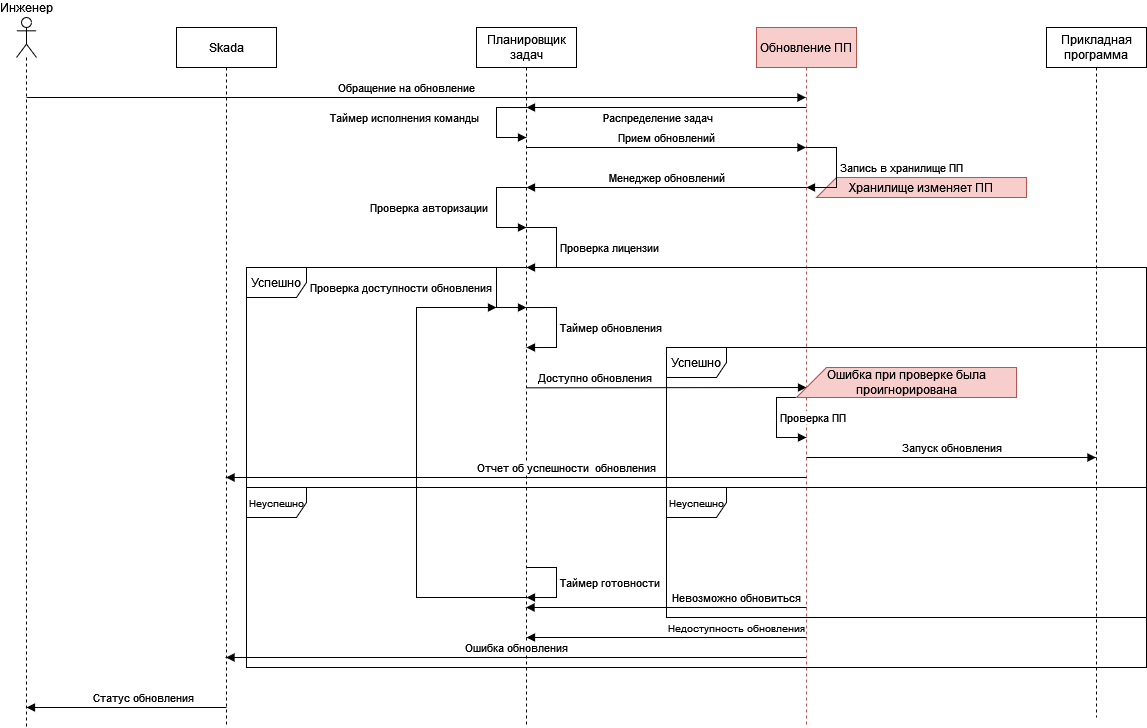

The diagram above was exported from draw.io. Its source (the exported page's mxGraphModel, read from the mxfile embedded in the PNG):
<mxGraphModel dx="2261" dy="726" grid="1" gridSize="10" guides="0" tooltips="1" connect="0" arrows="0" fold="1" page="1" pageScale="1" pageWidth="827" pageHeight="1169" math="0" shadow="0">
  <root>
    <mxCell id="0" />
    <mxCell id="1" parent="0" />
    <mxCell id="5uExtcwuTKRLubbVqeAy-1" value="Хранилище изменяет ПП" style="shape=card;whiteSpace=wrap;html=1;fillColor=#f8cecc;strokeColor=#b85450;" vertex="1" parent="1">
      <mxGeometry x="790" y="180" width="210" height="20" as="geometry" />
    </mxCell>
    <mxCell id="i4kc8_Scuvwa3Elo_uKP-6" value="Инженер" style="shape=umlLifeline;perimeter=lifelinePerimeter;whiteSpace=wrap;html=1;container=1;dropTarget=0;collapsible=0;recursiveResize=0;outlineConnect=0;portConstraint=eastwest;newEdgeStyle={&quot;edgeStyle&quot;:&quot;elbowEdgeStyle&quot;,&quot;elbow&quot;:&quot;vertical&quot;,&quot;curved&quot;:0,&quot;rounded&quot;:0};participant=umlActor;size=40;labelPosition=center;verticalLabelPosition=top;align=center;verticalAlign=bottom;rounded=0;" parent="1" vertex="1">
      <mxGeometry x="-10" y="20" width="20" height="710" as="geometry" />
    </mxCell>
    <mxCell id="i4kc8_Scuvwa3Elo_uKP-7" value="Skada" style="shape=umlLifeline;perimeter=lifelinePerimeter;whiteSpace=wrap;html=1;container=1;dropTarget=0;collapsible=0;recursiveResize=0;outlineConnect=0;portConstraint=eastwest;newEdgeStyle={&quot;edgeStyle&quot;:&quot;elbowEdgeStyle&quot;,&quot;elbow&quot;:&quot;vertical&quot;,&quot;curved&quot;:0,&quot;rounded&quot;:0};" parent="1" vertex="1">
      <mxGeometry x="150" y="30" width="100" height="700" as="geometry" />
    </mxCell>
    <mxCell id="i4kc8_Scuvwa3Elo_uKP-8" value="Планировщик задач" style="shape=umlLifeline;perimeter=lifelinePerimeter;whiteSpace=wrap;html=1;container=1;dropTarget=0;collapsible=0;recursiveResize=0;outlineConnect=0;portConstraint=eastwest;newEdgeStyle={&quot;edgeStyle&quot;:&quot;elbowEdgeStyle&quot;,&quot;elbow&quot;:&quot;vertical&quot;,&quot;curved&quot;:0,&quot;rounded&quot;:0};" parent="1" vertex="1">
      <mxGeometry x="450" y="30" width="100" height="700" as="geometry" />
    </mxCell>
    <mxCell id="i4kc8_Scuvwa3Elo_uKP-9" value="Обновление ПП" style="shape=umlLifeline;perimeter=lifelinePerimeter;whiteSpace=wrap;html=1;container=1;dropTarget=0;collapsible=0;recursiveResize=0;outlineConnect=0;portConstraint=eastwest;newEdgeStyle={&quot;edgeStyle&quot;:&quot;elbowEdgeStyle&quot;,&quot;elbow&quot;:&quot;vertical&quot;,&quot;curved&quot;:0,&quot;rounded&quot;:0};fillColor=#f8cecc;strokeColor=#b85450;" parent="1" vertex="1">
      <mxGeometry x="730" y="30" width="100" height="700" as="geometry" />
    </mxCell>
    <mxCell id="i4kc8_Scuvwa3Elo_uKP-10" value="Прикладная программа" style="shape=umlLifeline;perimeter=lifelinePerimeter;whiteSpace=wrap;html=1;container=1;dropTarget=0;collapsible=0;recursiveResize=0;outlineConnect=0;portConstraint=eastwest;newEdgeStyle={&quot;edgeStyle&quot;:&quot;elbowEdgeStyle&quot;,&quot;elbow&quot;:&quot;vertical&quot;,&quot;curved&quot;:0,&quot;rounded&quot;:0};" parent="1" vertex="1">
      <mxGeometry x="1020" y="30" width="100" height="690" as="geometry" />
    </mxCell>
    <mxCell id="i4kc8_Scuvwa3Elo_uKP-11" value="Прием обновлений" style="html=1;verticalAlign=bottom;endArrow=block;edgeStyle=elbowEdgeStyle;elbow=vertical;curved=0;rounded=0;" parent="1" target="i4kc8_Scuvwa3Elo_uKP-9" edge="1">
      <mxGeometry x="0.0018" width="80" relative="1" as="geometry">
        <mxPoint x="500" y="150" as="sourcePoint" />
        <mxPoint x="300" y="150" as="targetPoint" />
        <Array as="points">
          <mxPoint x="500" y="150" />
        </Array>
        <mxPoint as="offset" />
      </mxGeometry>
    </mxCell>
    <mxCell id="i4kc8_Scuvwa3Elo_uKP-13" value="Менеджер обновлений" style="html=1;verticalAlign=bottom;endArrow=block;edgeStyle=elbowEdgeStyle;elbow=vertical;curved=0;rounded=0;" parent="1" edge="1">
      <mxGeometry width="80" relative="1" as="geometry">
        <mxPoint x="780" y="190" as="sourcePoint" />
        <mxPoint x="500" y="190" as="targetPoint" />
        <mxPoint as="offset" />
      </mxGeometry>
    </mxCell>
    <mxCell id="i4kc8_Scuvwa3Elo_uKP-16" value="Запись в хранилище ПП" style="html=1;align=left;spacingLeft=2;endArrow=block;rounded=0;edgeStyle=orthogonalEdgeStyle;curved=0;rounded=0;" parent="1" edge="1">
      <mxGeometry relative="1" as="geometry">
        <mxPoint x="780" y="150" as="sourcePoint" />
        <Array as="points">
          <mxPoint x="810" y="150" />
          <mxPoint x="810" y="190" />
        </Array>
        <mxPoint x="780" y="190" as="targetPoint" />
      </mxGeometry>
    </mxCell>
    <mxCell id="i4kc8_Scuvwa3Elo_uKP-17" value="Проверка авторизации" style="html=1;align=left;spacingLeft=2;endArrow=block;rounded=0;edgeStyle=orthogonalEdgeStyle;curved=0;rounded=0;" parent="1" edge="1">
      <mxGeometry x="0.0007" y="-130" relative="1" as="geometry">
        <mxPoint x="500" y="190" as="sourcePoint" />
        <Array as="points">
          <mxPoint x="470" y="190" />
          <mxPoint x="470" y="230" />
        </Array>
        <mxPoint x="500" y="230" as="targetPoint" />
        <mxPoint as="offset" />
      </mxGeometry>
    </mxCell>
    <mxCell id="i4kc8_Scuvwa3Elo_uKP-18" value="Проверка лицензии" style="html=1;align=left;spacingLeft=2;endArrow=block;rounded=0;edgeStyle=orthogonalEdgeStyle;curved=0;rounded=0;" parent="1" edge="1">
      <mxGeometry relative="1" as="geometry">
        <mxPoint x="500" y="230" as="sourcePoint" />
        <Array as="points">
          <mxPoint x="530" y="230" />
          <mxPoint x="530" y="270" />
        </Array>
        <mxPoint x="500" y="270" as="targetPoint" />
      </mxGeometry>
    </mxCell>
    <mxCell id="i4kc8_Scuvwa3Elo_uKP-19" value="Проверка доступности обновления" style="html=1;align=left;spacingLeft=2;endArrow=block;rounded=0;edgeStyle=orthogonalEdgeStyle;curved=0;rounded=0;" parent="1" edge="1">
      <mxGeometry x="0.0007" y="-190" relative="1" as="geometry">
        <mxPoint x="500" y="270.03" as="sourcePoint" />
        <Array as="points">
          <mxPoint x="470" y="270.03" />
          <mxPoint x="470" y="310.03" />
        </Array>
        <mxPoint x="500" y="310.03" as="targetPoint" />
        <mxPoint as="offset" />
      </mxGeometry>
    </mxCell>
    <mxCell id="i4kc8_Scuvwa3Elo_uKP-20" value="Таймер обновления" style="html=1;align=left;spacingLeft=2;endArrow=block;rounded=0;edgeStyle=orthogonalEdgeStyle;curved=0;rounded=0;" parent="1" edge="1">
      <mxGeometry relative="1" as="geometry">
        <mxPoint x="500" y="310.03" as="sourcePoint" />
        <Array as="points">
          <mxPoint x="530" y="310.03" />
          <mxPoint x="530" y="350.03" />
        </Array>
        <mxPoint x="500" y="350.03" as="targetPoint" />
      </mxGeometry>
    </mxCell>
    <mxCell id="i4kc8_Scuvwa3Elo_uKP-21" value="Успешно" style="shape=umlFrame;whiteSpace=wrap;html=1;pointerEvents=0;" parent="1" vertex="1">
      <mxGeometry x="220" y="270" width="900" height="220" as="geometry" />
    </mxCell>
    <mxCell id="i4kc8_Scuvwa3Elo_uKP-22" value="&lt;font style=&quot;font-size: 10px;&quot;&gt;Неуспешно&lt;/font&gt;" style="shape=umlFrame;whiteSpace=wrap;html=1;pointerEvents=0;" parent="1" vertex="1">
      <mxGeometry x="220" y="490" width="900" height="180" as="geometry" />
    </mxCell>
    <mxCell id="i4kc8_Scuvwa3Elo_uKP-23" value="Успешно" style="shape=umlFrame;whiteSpace=wrap;html=1;pointerEvents=0;" parent="1" vertex="1">
      <mxGeometry x="640" y="350" width="480" height="140" as="geometry" />
    </mxCell>
    <mxCell id="i4kc8_Scuvwa3Elo_uKP-24" value="Проверка ПП" style="html=1;align=left;spacingLeft=2;endArrow=block;rounded=0;edgeStyle=orthogonalEdgeStyle;curved=0;rounded=0;" parent="1" edge="1">
      <mxGeometry relative="1" as="geometry">
        <mxPoint x="780" y="400" as="sourcePoint" />
        <Array as="points">
          <mxPoint x="750" y="400" />
          <mxPoint x="750" y="440" />
        </Array>
        <mxPoint x="780" y="440" as="targetPoint" />
      </mxGeometry>
    </mxCell>
    <mxCell id="i4kc8_Scuvwa3Elo_uKP-25" value="Запуск обновления" style="html=1;verticalAlign=bottom;endArrow=block;edgeStyle=elbowEdgeStyle;elbow=vertical;curved=0;rounded=0;" parent="1" target="i4kc8_Scuvwa3Elo_uKP-10" edge="1">
      <mxGeometry width="80" relative="1" as="geometry">
        <mxPoint x="780" y="460" as="sourcePoint" />
        <mxPoint x="1060" y="330.00000000000006" as="targetPoint" />
        <mxPoint as="offset" />
        <Array as="points">
          <mxPoint x="870" y="460" />
          <mxPoint x="840" y="440" />
        </Array>
      </mxGeometry>
    </mxCell>
    <mxCell id="i4kc8_Scuvwa3Elo_uKP-26" value="Отчет об успешности&amp;nbsp; обновления" style="html=1;verticalAlign=bottom;endArrow=block;edgeStyle=elbowEdgeStyle;elbow=vertical;curved=0;rounded=0;" parent="1" target="i4kc8_Scuvwa3Elo_uKP-7" edge="1">
      <mxGeometry x="-0.1731" width="80" relative="1" as="geometry">
        <mxPoint x="780" y="480" as="sourcePoint" />
        <mxPoint x="810" y="370" as="targetPoint" />
        <mxPoint as="offset" />
        <Array as="points">
          <mxPoint x="690" y="480" />
          <mxPoint x="780" y="470" />
          <mxPoint x="950" y="370" />
        </Array>
      </mxGeometry>
    </mxCell>
    <mxCell id="i4kc8_Scuvwa3Elo_uKP-27" value="Доступно обновления" style="html=1;verticalAlign=bottom;endArrow=block;edgeStyle=elbowEdgeStyle;elbow=vertical;curved=0;rounded=0;" parent="1" edge="1">
      <mxGeometry x="-0.5166" width="80" relative="1" as="geometry">
        <mxPoint x="500" y="390.33000000000004" as="sourcePoint" />
        <mxPoint x="780" y="390" as="targetPoint" />
        <mxPoint as="offset" />
      </mxGeometry>
    </mxCell>
    <mxCell id="i4kc8_Scuvwa3Elo_uKP-28" value="&lt;font style=&quot;font-size: 10px;&quot;&gt;Неуспешно&lt;/font&gt;" style="shape=umlFrame;whiteSpace=wrap;html=1;pointerEvents=0;" parent="1" vertex="1">
      <mxGeometry x="640" y="490" width="480" height="130" as="geometry" />
    </mxCell>
    <mxCell id="i4kc8_Scuvwa3Elo_uKP-29" value="Невозможно обновиться" style="html=1;verticalAlign=bottom;endArrow=block;edgeStyle=elbowEdgeStyle;elbow=vertical;curved=0;rounded=0;" parent="1" target="i4kc8_Scuvwa3Elo_uKP-8" edge="1">
      <mxGeometry x="-0.5009" width="80" relative="1" as="geometry">
        <mxPoint x="780" y="610" as="sourcePoint" />
        <mxPoint x="560" y="640" as="targetPoint" />
        <mxPoint as="offset" />
        <Array as="points">
          <mxPoint x="610" y="610" />
          <mxPoint x="740" y="620" />
          <mxPoint x="730" y="620" />
          <mxPoint x="560" y="600" />
          <mxPoint x="950" y="450" />
        </Array>
      </mxGeometry>
    </mxCell>
    <mxCell id="i4kc8_Scuvwa3Elo_uKP-30" value="Таймер готовности" style="html=1;align=left;spacingLeft=2;endArrow=block;rounded=0;edgeStyle=orthogonalEdgeStyle;curved=0;rounded=0;" parent="1" edge="1">
      <mxGeometry relative="1" as="geometry">
        <mxPoint x="500" y="570" as="sourcePoint" />
        <Array as="points">
          <mxPoint x="500" y="570" />
          <mxPoint x="530" y="570" />
          <mxPoint x="530" y="600" />
        </Array>
        <mxPoint x="500" y="600.03" as="targetPoint" />
      </mxGeometry>
    </mxCell>
    <mxCell id="i4kc8_Scuvwa3Elo_uKP-31" value="" style="html=1;align=left;spacingLeft=2;endArrow=block;rounded=0;edgeStyle=orthogonalEdgeStyle;curved=0;rounded=0;" parent="1" edge="1">
      <mxGeometry x="0.2083" y="120" relative="1" as="geometry">
        <mxPoint x="500" y="600.0000000000005" as="sourcePoint" />
        <Array as="points">
          <mxPoint x="390" y="600" />
          <mxPoint x="390" y="310" />
          <mxPoint x="470" y="310" />
        </Array>
        <mxPoint x="470" y="310" as="targetPoint" />
        <mxPoint as="offset" />
      </mxGeometry>
    </mxCell>
    <mxCell id="i4kc8_Scuvwa3Elo_uKP-32" value="&lt;font style=&quot;font-size: 10px;&quot;&gt;Недоступность обновления&lt;/font&gt;" style="html=1;verticalAlign=bottom;endArrow=block;edgeStyle=elbowEdgeStyle;elbow=vertical;curved=0;rounded=0;" parent="1" edge="1">
      <mxGeometry x="-0.5" width="80" relative="1" as="geometry">
        <mxPoint x="780" y="640" as="sourcePoint" />
        <mxPoint x="500" y="640" as="targetPoint" />
        <mxPoint as="offset" />
        <Array as="points">
          <mxPoint x="550" y="640" />
        </Array>
      </mxGeometry>
    </mxCell>
    <mxCell id="i4kc8_Scuvwa3Elo_uKP-33" value="Ошибка обновления" style="html=1;verticalAlign=bottom;endArrow=block;edgeStyle=elbowEdgeStyle;elbow=vertical;curved=0;rounded=0;" parent="1" source="i4kc8_Scuvwa3Elo_uKP-9" target="i4kc8_Scuvwa3Elo_uKP-7" edge="1">
      <mxGeometry width="80" relative="1" as="geometry">
        <mxPoint x="500" y="660" as="sourcePoint" />
        <mxPoint x="220" y="650" as="targetPoint" />
        <mxPoint as="offset" />
        <Array as="points">
          <mxPoint x="380" y="660" />
          <mxPoint x="270" y="650" />
        </Array>
      </mxGeometry>
    </mxCell>
    <mxCell id="GT5GKizB5VqyqDgrD3Aa-1" value="Обращение на обновление" style="html=1;verticalAlign=bottom;endArrow=block;edgeStyle=elbowEdgeStyle;elbow=vertical;curved=0;rounded=0;" parent="1" target="i4kc8_Scuvwa3Elo_uKP-9" edge="1">
      <mxGeometry width="80" relative="1" as="geometry">
        <mxPoint x="20" y="100" as="sourcePoint" />
        <mxPoint x="200" y="100" as="targetPoint" />
        <Array as="points">
          <mxPoint y="100" />
        </Array>
        <mxPoint as="offset" />
      </mxGeometry>
    </mxCell>
    <mxCell id="GT5GKizB5VqyqDgrD3Aa-2" value="Распределение задач" style="html=1;verticalAlign=bottom;endArrow=block;edgeStyle=elbowEdgeStyle;elbow=vertical;curved=0;rounded=0;" parent="1" source="i4kc8_Scuvwa3Elo_uKP-8" edge="1">
      <mxGeometry x="0.5361" y="20" width="80" relative="1" as="geometry">
        <mxPoint x="480" y="110" as="sourcePoint" />
        <mxPoint x="500" y="110" as="targetPoint" />
        <mxPoint as="offset" />
        <Array as="points">
          <mxPoint x="780" y="110" />
        </Array>
      </mxGeometry>
    </mxCell>
    <mxCell id="GT5GKizB5VqyqDgrD3Aa-3" value="Таймер исполнения команды" style="html=1;align=left;spacingLeft=2;endArrow=block;rounded=0;edgeStyle=orthogonalEdgeStyle;curved=0;rounded=0;" parent="1" edge="1">
      <mxGeometry x="-0.1111" y="-170" relative="1" as="geometry">
        <mxPoint x="500" y="110.02999999999997" as="sourcePoint" />
        <Array as="points">
          <mxPoint x="470" y="110" />
          <mxPoint x="470" y="140" />
          <mxPoint x="500" y="140" />
        </Array>
        <mxPoint x="500" y="140" as="targetPoint" />
        <mxPoint as="offset" />
      </mxGeometry>
    </mxCell>
    <mxCell id="GT5GKizB5VqyqDgrD3Aa-5" value="Статус обновления" style="html=1;verticalAlign=bottom;endArrow=block;edgeStyle=elbowEdgeStyle;elbow=vertical;curved=0;rounded=0;" parent="1" edge="1">
      <mxGeometry x="-0.1731" width="80" relative="1" as="geometry">
        <mxPoint x="200" y="710" as="sourcePoint" />
        <mxPoint y="710" as="targetPoint" />
        <mxPoint as="offset" />
        <Array as="points">
          <mxPoint x="110" y="710" />
          <mxPoint x="200" y="700" />
          <mxPoint x="370" y="600" />
        </Array>
      </mxGeometry>
    </mxCell>
    <mxCell id="5uExtcwuTKRLubbVqeAy-2" value="Ошибка при проверке была проигнорирована" style="shape=card;whiteSpace=wrap;html=1;fillColor=#f8cecc;strokeColor=#b85450;" vertex="1" parent="1">
      <mxGeometry x="770" y="370" width="220" height="30" as="geometry" />
    </mxCell>
  </root>
</mxGraphModel>